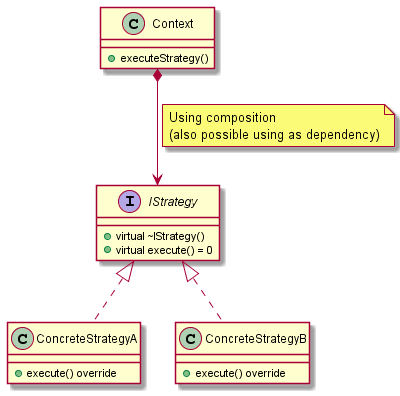

The diagram above was rendered by PlantUML. Its source (embedded in the PNG):
@startuml Strategy_diagram

class Context {
    + executeStrategy()
}

interface IStrategy {
    + virtual ~IStrategy()
    + virtual execute() = 0
}

Context *--> IStrategy
note left on link
Using composition
(also possible using as dependency)
end note

class ConcreteStrategyA {
    + execute() override
}

IStrategy <|.. ConcreteStrategyA

class ConcreteStrategyB {
    + execute() override
}

IStrategy <|.. ConcreteStrategyB

@enduml